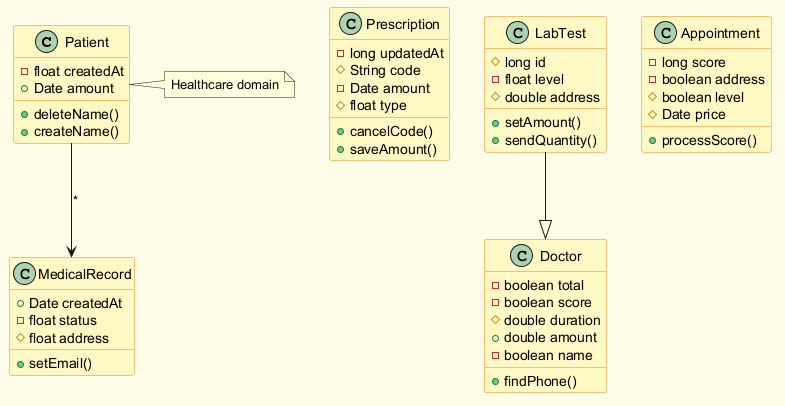

The diagram above was rendered by PlantUML. Its source (embedded in the PNG):
@startuml
skinparam backgroundColor #FFFDE7
skinparam classBackgroundColor #FFF9C4
skinparam classBorderColor #F57F17
class Patient {
  -float createdAt
  +Date amount
  +deleteName()
  +createName()
}
class MedicalRecord {
  +Date createdAt
  -float status
  #float address
  +setEmail()
}
class Prescription {
  -long updatedAt
  #String code
  -Date amount
  #float type
  +cancelCode()
  +saveAmount()
}
class Doctor {
  -boolean total
  -boolean score
  #double duration
  +double amount
  -boolean name
  +findPhone()
}
class LabTest {
  #long id
  -float level
  #double address
  +setAmount()
  +sendQuantity()
}
class Appointment {
  -long score
  -boolean address
  #boolean level
  #Date price
  +processScore()
}
LabTest --|> Doctor
Patient --> MedicalRecord : "*"
note right of Patient : Healthcare domain
@enduml